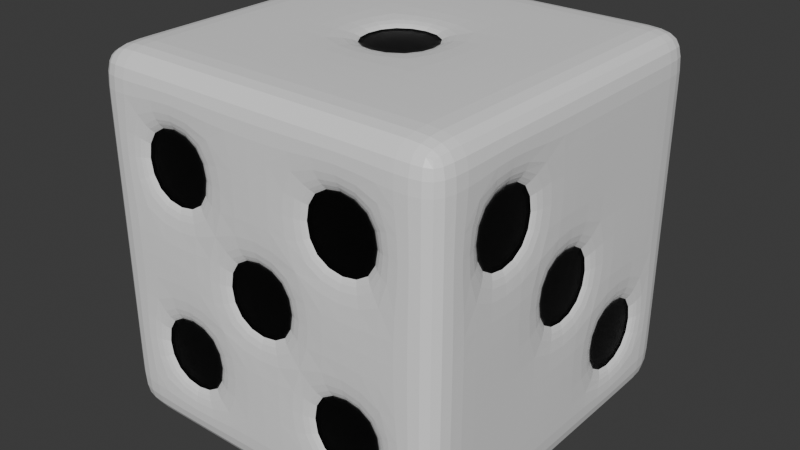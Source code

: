# Source: basic_die.blend  (saved by Blender 4.0.36; exported with 4.5.12 LTS)
import bpy
from mathutils import Matrix  # noqa: F401  (used for matrix-valued properties, if any)

bpy.ops.wm.read_factory_settings(use_empty=True)
scene = bpy.context.scene
scene.name = 'Scene'

# ---- collections
col_collection = bpy.data.collections.new('Collection'); scene.collection.children.link(col_collection)

# ---- materials (node trees are filled in below, after node groups)
mat_die = bpy.data.materials.new('die')
mat_die.alpha_threshold = 0.0
mat_die.use_transparent_shadow = False
mat_die.roughness = 0.5
mat_die.line_color = (0.0, 0.0, 0.0, 1.0)
mat_pips = bpy.data.materials.new('pips')
mat_pips.use_transparent_shadow = False

# ---- material node trees
mat_die.use_nodes = True; mat_die.node_tree.nodes.clear()
_N = mat_die.node_tree.nodes; _L = mat_die.node_tree.links
n0 = _N.new('ShaderNodeOutputMaterial'); n0.name = 'Material Output'; n0.location = (300, 300)
n1 = _N.new('ShaderNodeBsdfPrincipled'); n1.name = 'Principled BSDF'; n1.location = (10, 300)
n1.inputs[0].default_value = (0.8809, 0.8809, 0.8809, 1.0)
n1.inputs[2].default_value = 0.4
n1.inputs[3].default_value = 1.45
n1.inputs[25].default_value = 0.1055
_L.new(n1.outputs[0], n0.inputs[0])
n0.is_active_output = True
mat_pips.use_nodes = True; mat_pips.node_tree.nodes.clear()
_N = mat_pips.node_tree.nodes; _L = mat_pips.node_tree.links
n0 = _N.new('ShaderNodeBsdfPrincipled'); n0.name = 'Principled BSDF'; n0.location = (10, 300)
n0.inputs[0].default_value = (0.0, 0.0, 0.0, 1.0)
n0.inputs[2].default_value = 0.3
n0.inputs[3].default_value = 1.45
n1 = _N.new('ShaderNodeOutputMaterial'); n1.name = 'Material Output'; n1.location = (300, 300)
_L.new(n0.outputs[0], n1.inputs[0])
n1.is_active_output = True

# ---- world
world_world = bpy.data.worlds.new('World'); scene.world = world_world
world_world.use_nodes = True; world_world.node_tree.nodes.clear()
_N = world_world.node_tree.nodes; _L = world_world.node_tree.links
n0 = _N.new('ShaderNodeOutputWorld'); n0.name = 'World Output'; n0.location = (300, 300)
n1 = _N.new('ShaderNodeBackground'); n1.name = 'Background'; n1.location = (10, 300)
n1.inputs[0].default_value = (0.05088, 0.05088, 0.05088, 1.0)
_L.new(n1.outputs[0], n0.inputs[0])
n0.is_active_output = True
world_world.color = (0.05088, 0.05088, 0.05088)
world_world.use_sun_shadow = False
world_world.sun_shadow_jitter_overblur = 0.0

# ---- meshes
me_cube = bpy.data.meshes.new('Cube')
me_cube.from_pydata([(1.0, 1.0, 1.0), (1.0, 1.0, -1.0), (1.0, -1.0, 1.0), (1.0, -1.0, -1.0), (-1.0, 1.0, 1.0), (-1.0, 1.0, -1.0), (-1.0, -1.0, 1.0), (-1.0, -1.0, -1.0), (-1.0, 0.75, -1.0), (-1.0, 0.25, -1.0), (-1.0, -0.25, -1.0), (-1.0, -0.75, -1.0), (1.0, 0.75, 1.0), (1.0, 0.25, 1.0), (1.0, -0.25, 1.0), (1.0, -0.75, 1.0), (-1.0, -0.75, 1.0), (-1.0, -0.25, 1.0), (-1.0, 0.25, 1.0), (-1.0, 0.75, 1.0), (1.0, -0.75, -1.0), (1.0, -0.25, -1.0), (1.0, 0.25, -1.0), (1.0, 0.75, -1.0), (1.0, 1.0, 0.75), (1.0, 1.0, 0.25), (1.0, 1.0, -0.25), (1.0, 1.0, -0.75), (-1.0, -1.0, -0.75), (-1.0, -1.0, -0.25), (-1.0, -1.0, 0.25), (-1.0, -1.0, 0.75), (1.0, -1.0, 0.75), (1.0, -1.0, 0.25), (1.0, -1.0, -0.25), (1.0, -1.0, -0.75), (-1.0, 1.0, 0.75), (-1.0, 1.0, 0.25), (-1.0, 1.0, -0.25), (-1.0, 1.0, -0.75), (1.0, 0.75, 0.75), (1.0, 0.75, 0.25), (0.96, 0.67, -0.33), (0.96, 0.67, -0.67), (1.0, 0.25, 0.75), (0.96, 0.17, 0.17), (0.96, 0.33, -0.33), (0.96, 0.33, -0.67), (0.96, -0.33, 0.67), (0.96, -0.17, 0.17), (0.96, -0.17, -0.17), (1.0, -0.25, -0.75), (0.96, -0.67, 0.67), (0.96, -0.67, 0.33), (1.0, -0.75, -0.25), (1.0, -0.75, -0.75), (-0.96, -0.67, 0.67), (-0.96, -0.67, 0.33), (-0.96, -0.67, -0.33), (-0.96, -0.67, -0.67), (-0.96, -0.33, 0.67), (-0.96, -0.33, 0.33), (-0.96, -0.33, -0.33), (-0.96, -0.33, -0.67), (-0.96, 0.33, 0.67), (-0.96, 0.33, 0.33), (-0.96, 0.33, -0.33), (-0.96, 0.33, -0.67), (-0.96, 0.67, 0.67), (-0.96, 0.67, 0.33), (-0.96, 0.67, -0.33), (-0.96, 0.67, -0.67), (0.75, 1.0, -1.0), (0.25, 1.0, -1.0), (-0.25, 1.0, -1.0), (-0.75, 1.0, -1.0), (0.75, -1.0, 1.0), (0.25, -1.0, 1.0), (-0.25, -1.0, 1.0), (-0.75, -1.0, 1.0), (-0.75, -1.0, -1.0), (-0.25, -1.0, -1.0), (0.25, -1.0, -1.0), (0.75, -1.0, -1.0), (-0.75, 1.0, 1.0), (-0.25, 1.0, 1.0), (0.25, 1.0, 1.0), (0.75, 1.0, 1.0), (0.67, 0.67, -0.96), (0.33, 0.67, -0.96), (-0.33, 0.67, -0.96), (-0.67, 0.67, -0.96), (0.67, 0.33, -0.96), (0.33, 0.33, -0.96), (-0.33, 0.33, -0.96), (-0.67, 0.33, -0.96), (0.67, -0.33, -0.96), (0.33, -0.33, -0.96), (-0.33, -0.33, -0.96), (-0.67, -0.33, -0.96), (0.67, -0.67, -0.96), (0.33, -0.67, -0.96), (-0.33, -0.67, -0.96), (-0.67, -0.67, -0.96), (-0.75, 0.75, 1.0), (-0.25, 0.75, 1.0), (0.25, 0.75, 1.0), (0.75, 0.75, 1.0), (-0.75, 0.25, 1.0), (-0.17, 0.17, 0.96), (0.17, 0.17, 0.96), (0.75, 0.25, 1.0), (-0.75, -0.25, 1.0), (-0.17, -0.17, 0.96), (0.17, -0.17, 0.96), (0.75, -0.25, 1.0), (-0.75, -0.75, 1.0), (-0.25, -0.75, 1.0), (0.25, -0.75, 1.0), (0.75, -0.75, 1.0), (-0.75, 1.0, -0.75), (-0.25, 1.0, -0.75), (0.33, 0.96, -0.67), (0.67, 0.96, -0.67), (-0.75, 1.0, -0.25), (-0.25, 1.0, -0.25), (0.33, 0.96, -0.33), (0.67, 0.96, -0.33), (-0.67, 0.96, 0.33), (-0.33, 0.96, 0.33), (0.25, 1.0, 0.25), (0.75, 1.0, 0.25), (-0.67, 0.96, 0.67), (-0.33, 0.96, 0.67), (0.25, 1.0, 0.75), (0.75, 1.0, 0.75), (0.67, -0.96, -0.67), (0.33, -0.96, -0.67), (-0.33, -0.96, -0.67), (-0.67, -0.96, -0.67), (0.67, -0.96, -0.33), (0.17, -0.96, -0.17), (-0.33, -0.96, -0.33), (-0.67, -0.96, -0.33), (0.67, -0.96, 0.33), (0.17, -0.96, 0.17), (-0.33, -0.96, 0.33), (-0.67, -0.96, 0.33), (0.67, -0.96, 0.67), (0.33, -0.96, 0.67), (-0.33, -0.96, 0.67), (-0.67, -0.96, 0.67), (1.0, 0.75, -0.25), (1.0, 0.75, -0.75), (1.0, 0.25, 0.25), (1.0, 0.25, -0.75), (1.0, 0.25, -0.25), (0.96, 0.17, -0.17), (1.0, -0.25, 0.75), (1.0, -0.25, -0.25), (1.0, -0.25, 0.25), (0.96, -0.33, 0.33), (1.0, -0.75, 0.75), (1.0, -0.75, 0.25), (-1.0, -0.75, 0.75), (-1.0, -0.75, 0.25), (-1.0, -0.75, -0.25), (-1.0, -0.75, -0.75), (-1.0, -0.25, 0.75), (-1.0, -0.25, 0.25), (-1.0, -0.25, -0.25), (-1.0, -0.25, -0.75), (-1.0, 0.25, 0.75), (-1.0, 0.25, 0.25), (-1.0, 0.25, -0.25), (-1.0, 0.25, -0.75), (-1.0, 0.75, 0.75), (-1.0, 0.75, 0.25), (-1.0, 0.75, -0.25), (-1.0, 0.75, -0.75), (0.75, 0.75, -1.0), (0.17, 0.67, -0.96), (-0.17, 0.67, -0.96), (-0.75, 0.75, -1.0), (0.75, 0.25, -1.0), (0.17, 0.33, -0.96), (-0.17, 0.33, -0.96), (-0.75, 0.25, -1.0), (0.75, -0.25, -1.0), (0.17, -0.33, -0.96), (-0.17, -0.33, -0.96), (-0.75, -0.25, -1.0), (0.75, -0.75, -1.0), (0.17, -0.67, -0.96), (-0.17, -0.67, -0.96), (-0.75, -0.75, -1.0), (-0.25, 0.25, 1.0), (0.25, 0.25, 1.0), (-0.25, -0.25, 1.0), (0.25, -0.25, 1.0), (0.25, 1.0, -0.75), (0.75, 1.0, -0.75), (0.25, 1.0, -0.25), (0.75, 1.0, -0.25), (-0.75, 1.0, 0.25), (-0.25, 1.0, 0.25), (-0.75, 1.0, 0.75), (-0.25, 1.0, 0.75), (0.75, -1.0, -0.75), (0.25, -1.0, -0.75), (-0.25, -1.0, -0.75), (-0.75, -1.0, -0.75), (0.75, -1.0, -0.25), (-0.75, -1.0, -0.25), (0.25, -1.0, -0.25), (0.33, -0.96, -0.33), (-0.25, -1.0, -0.25), (-0.17, -0.96, -0.17), (0.75, -1.0, 0.25), (-0.75, -1.0, 0.25), (0.25, -1.0, 0.25), (0.33, -0.96, 0.33), (-0.25, -1.0, 0.25), (-0.17, -0.96, 0.17), (0.75, -1.0, 0.75), (0.25, -1.0, 0.75), (-0.25, -1.0, 0.75), (-0.75, -1.0, 0.75), (0.96, 0.71, -0.29), (0.96, 0.71, -0.71), (0.96, 0.21, 0.21), (0.96, 0.21, -0.21), (0.96, 0.29, -0.29), (0.96, 0.29, -0.71), (0.96, -0.29, 0.71), (0.96, -0.29, 0.29), (0.96, -0.21, 0.21), (0.96, -0.21, -0.21), (0.96, -0.71, 0.71), (0.96, -0.71, 0.29), (-0.96, -0.71, 0.71), (-0.96, -0.71, 0.29), (-0.96, -0.71, -0.29), (-0.96, -0.71, -0.71), (-0.96, -0.29, 0.71), (-0.96, -0.29, 0.29), (-0.96, -0.29, -0.29), (-0.96, -0.29, -0.71), (-0.96, 0.29, 0.71), (-0.96, 0.29, 0.29), (-0.96, 0.29, -0.29), (-0.96, 0.29, -0.71), (-0.96, 0.71, 0.71), (-0.96, 0.71, 0.29), (-0.96, 0.71, -0.29), (-0.96, 0.71, -0.71), (0.71, 0.71, -0.96), (0.29, 0.71, -0.96), (-0.29, 0.71, -0.96), (-0.71, 0.71, -0.96), (0.71, 0.29, -0.96), (0.29, 0.29, -0.96), (-0.29, 0.29, -0.96), (-0.71, 0.29, -0.96), (0.71, -0.29, -0.96), (0.29, -0.29, -0.96), (-0.29, -0.29, -0.96), (-0.71, -0.29, -0.96), (0.71, -0.71, -0.96), (0.29, -0.71, -0.96), (-0.29, -0.71, -0.96), (-0.71, -0.71, -0.96), (-0.21, 0.21, 0.96), (0.21, 0.21, 0.96), (-0.21, -0.21, 0.96), (0.21, -0.21, 0.96), (0.29, 0.96, -0.71), (0.71, 0.96, -0.71), (0.29, 0.96, -0.29), (0.71, 0.96, -0.29), (-0.71, 0.96, 0.29), (-0.29, 0.96, 0.29), (-0.71, 0.96, 0.71), (-0.29, 0.96, 0.71), (0.71, -0.96, -0.71), (0.29, -0.96, -0.71), (-0.29, -0.96, -0.71), (-0.71, -0.96, -0.71), (0.71, -0.96, -0.29), (0.29, -0.96, -0.29), (0.21, -0.96, -0.21), (-0.21, -0.96, -0.21), (-0.29, -0.96, -0.29), (-0.71, -0.96, -0.29), (0.71, -0.96, 0.29), (0.29, -0.96, 0.29), (0.21, -0.96, 0.21), (-0.21, -0.96, 0.21), (-0.29, -0.96, 0.29), (-0.71, -0.96, 0.29), (0.71, -0.96, 0.71), (0.29, -0.96, 0.71), (-0.29, -0.96, 0.71), (-0.71, -0.96, 0.71), (0.25, 0.75, -1.0), (-0.25, 0.75, -1.0), (0.25, 0.25, -1.0), (-0.25, 0.25, -1.0), (0.25, -0.25, -1.0), (-0.25, -0.25, -1.0), (0.25, -0.75, -1.0), (-0.25, -0.75, -1.0), (0.21, 0.71, -0.96), (-0.21, 0.71, -0.96), (0.21, 0.29, -0.96), (-0.21, 0.29, -0.96), (0.21, -0.29, -0.96), (-0.21, -0.29, -0.96), (0.21, -0.71, -0.96), (-0.21, -0.71, -0.96)], [], [(116, 16, 6, 79), (227, 79, 6, 31), (176, 19, 4, 36), (192, 20, 3, 83), (162, 15, 2, 32), (135, 87, 0, 24), (24, 0, 12, 40), (26, 152, 153, 27), (43, 42, 46, 47), (155, 156, 159, 51), (72, 1, 23, 180), (88, 92, 93, 89), (184, 188, 308, 306), (96, 100, 101, 97), (31, 6, 16, 164), (28, 29, 166, 167), (59, 58, 62, 63), (171, 170, 174, 175), (84, 4, 19, 104), (104, 108, 196, 105), (108, 112, 198, 196), (112, 116, 117, 198), (12, 107, 111, 13), (22, 184, 180, 23), (174, 173, 177, 178), (65, 64, 68, 69), (9, 175, 179, 8), (18, 19, 176, 172), (170, 169, 173, 174), (169, 168, 172, 173), (10, 171, 175, 9), (17, 18, 172, 168), (166, 165, 169, 170), (57, 56, 60, 61), (7, 28, 167, 11), (29, 30, 165, 166), (30, 31, 164, 165), (51, 159, 54, 55), (8, 183, 187, 9), (16, 17, 168, 164), (159, 160, 163, 54), (161, 48, 52, 53), (21, 51, 55, 20), (14, 15, 162, 158), (157, 45, 49, 50), (154, 44, 158, 160), (22, 155, 51, 21), (13, 14, 158, 44), (152, 41, 154, 156), (41, 40, 44, 154), (1, 27, 153, 23), (25, 41, 152, 26), (24, 40, 41, 25), (203, 26, 27, 201), (72, 201, 27, 1), (131, 25, 26, 203), (135, 24, 25, 131), (54, 34, 35, 55), (20, 55, 35, 3), (163, 33, 34, 54), (162, 32, 33, 163), (178, 38, 39, 179), (8, 179, 39, 5), (177, 37, 38, 178), (176, 36, 37, 177), (213, 29, 28, 211), (80, 211, 28, 7), (219, 30, 29, 213), (227, 31, 30, 219), (39, 38, 124, 120), (149, 221, 144, 148), (151, 147, 146, 150), (223, 217, 141, 145), (220, 214, 212, 218), (219, 213, 216, 222), (33, 32, 224, 218), (216, 210, 209, 214), (215, 137, 136, 140), (143, 139, 138, 142), (34, 33, 218, 212), (208, 209, 82, 83), (3, 35, 208, 83), (209, 210, 81, 82), (210, 211, 80, 81), (134, 130, 205, 207), (133, 129, 128, 132), (135, 131, 130, 134), (35, 34, 212, 208), (130, 202, 125, 205), (205, 125, 124, 204), (131, 203, 202, 130), (37, 36, 206, 204), (202, 200, 121, 125), (125, 121, 120, 124), (127, 123, 122, 126), (38, 37, 204, 124), (120, 121, 74, 75), (5, 39, 120, 75), (121, 200, 73, 74), (200, 201, 72, 73), (67, 66, 70, 71), (12, 13, 44, 40), (199, 118, 119, 115), (198, 117, 118, 199), (16, 116, 112, 17), (14, 115, 119, 15), (197, 199, 115, 111), (109, 113, 114, 110), (17, 112, 108, 18), (13, 111, 115, 14), (106, 197, 111, 107), (105, 196, 197, 106), (86, 106, 107, 87), (0, 87, 107, 12), (85, 105, 106, 86), (84, 104, 105, 85), (18, 108, 104, 19), (11, 167, 171, 10), (98, 102, 103, 99), (189, 193, 194, 190), (20, 192, 188, 21), (10, 191, 195, 11), (307, 309, 191, 187), (306, 308, 309, 307), (21, 188, 184, 22), (9, 187, 191, 10), (90, 94, 95, 91), (181, 185, 186, 182), (74, 305, 183, 75), (5, 75, 183, 8), (73, 304, 305, 74), (72, 180, 304, 73), (84, 85, 207, 206), (36, 4, 84, 206), (85, 86, 134, 207), (86, 87, 135, 134), (311, 81, 80, 195), (11, 195, 80, 7), (310, 82, 81, 311), (192, 83, 82, 310), (76, 77, 225, 224), (32, 2, 76, 224), (77, 78, 226, 225), (78, 79, 227, 226), (118, 77, 76, 119), (15, 119, 76, 2), (117, 78, 77, 118), (116, 79, 78, 117), (23, 153, 155, 22), (226, 222, 220, 225), (228, 229, 153, 152), (230, 231, 156, 154), (233, 232, 156, 155), (234, 235, 160, 158), (237, 236, 160, 159), (239, 238, 162, 163), (240, 241, 165, 164), (242, 243, 167, 166), (245, 244, 168, 169), (247, 246, 170, 171), (248, 249, 173, 172), (250, 251, 175, 174), (253, 252, 176, 177), (255, 254, 178, 179), (251, 255, 179, 175), (254, 250, 174, 178), (249, 253, 177, 173), (252, 248, 172, 176), (243, 247, 171, 167), (246, 242, 166, 170), (241, 245, 169, 165), (244, 240, 164, 168), (235, 239, 163, 160), (238, 234, 158, 162), (231, 237, 159, 156), (236, 230, 154, 160), (229, 233, 155, 153), (232, 228, 152, 156), (256, 257, 304, 180), (258, 259, 183, 305), (261, 260, 184, 306), (263, 262, 307, 187), (264, 265, 308, 188), (266, 267, 191, 309), (269, 268, 192, 310), (271, 270, 311, 195), (272, 273, 197, 196), (275, 274, 198, 199), (276, 277, 201, 200), (279, 278, 202, 203), (280, 281, 205, 204), (283, 282, 206, 207), (284, 285, 209, 208), (286, 287, 211, 210), (289, 288, 212, 214), (290, 291, 216, 214), (293, 292, 216, 213), (294, 295, 220, 218), (297, 296, 220, 222), (298, 299, 219, 222), (301, 300, 224, 225), (303, 302, 226, 227), (300, 294, 218, 224), (295, 301, 225, 220), (302, 298, 222, 226), (299, 303, 227, 219), (296, 290, 214, 220), (291, 297, 222, 216), (288, 284, 208, 212), (285, 289, 214, 209), (292, 286, 210, 216), (287, 293, 213, 211), (282, 280, 204, 206), (281, 283, 207, 205), (278, 276, 200, 202), (277, 279, 203, 201), (273, 275, 199, 197), (274, 272, 196, 198), (267, 271, 195, 191), (270, 266, 309, 311), (265, 269, 310, 308), (268, 264, 188, 192), (259, 263, 187, 183), (262, 258, 305, 307), (257, 261, 306, 304), (260, 256, 180, 184), (42, 43, 229, 228), (45, 157, 231, 230), (47, 46, 232, 233), (48, 161, 235, 234), (50, 49, 236, 237), (53, 52, 238, 239), (56, 57, 241, 240), (58, 59, 243, 242), (61, 60, 244, 245), (63, 62, 246, 247), (64, 65, 249, 248), (66, 67, 251, 250), (69, 68, 252, 253), (71, 70, 254, 255), (67, 71, 255, 251), (70, 66, 250, 254), (65, 69, 253, 249), (68, 64, 248, 252), (59, 63, 247, 243), (62, 58, 242, 246), (57, 61, 245, 241), (60, 56, 240, 244), (161, 53, 239, 235), (52, 48, 234, 238), (157, 50, 237, 231), (49, 45, 230, 236), (43, 47, 233, 229), (46, 42, 228, 232), (88, 89, 257, 256), (90, 91, 259, 258), (93, 92, 260, 261), (95, 94, 262, 263), (96, 97, 265, 264), (98, 99, 267, 266), (101, 100, 268, 269), (103, 102, 270, 271), (109, 110, 273, 272), (114, 113, 274, 275), (122, 123, 277, 276), (127, 126, 278, 279), (128, 129, 281, 280), (133, 132, 282, 283), (136, 137, 285, 284), (138, 139, 287, 286), (215, 140, 288, 289), (141, 217, 291, 290), (143, 142, 292, 293), (144, 221, 295, 294), (223, 145, 296, 297), (146, 147, 299, 298), (149, 148, 300, 301), (151, 150, 302, 303), (148, 144, 294, 300), (221, 149, 301, 295), (150, 146, 298, 302), (147, 151, 303, 299), (145, 141, 290, 296), (217, 223, 297, 291), (140, 136, 284, 288), (137, 215, 289, 285), (142, 138, 286, 292), (139, 143, 293, 287), (132, 128, 280, 282), (129, 133, 283, 281), (126, 122, 276, 278), (123, 127, 279, 277), (110, 114, 275, 273), (113, 109, 272, 274), (99, 103, 271, 267), (102, 98, 266, 270), (97, 101, 269, 265), (100, 96, 264, 268), (91, 95, 263, 259), (94, 90, 258, 262), (89, 93, 261, 257), (92, 88, 256, 260), (312, 313, 305, 304), (315, 314, 306, 307), (316, 317, 309, 308), (319, 318, 310, 311), (317, 319, 311, 309), (318, 316, 308, 310), (313, 315, 307, 305), (314, 312, 304, 306), (181, 182, 313, 312), (186, 185, 314, 315), (189, 190, 317, 316), (194, 193, 318, 319), (190, 194, 319, 317), (193, 189, 316, 318), (182, 186, 315, 313), (185, 181, 312, 314)])
me_cube.polygons.foreach_set('material_index', [0, 0, 0, 0, 0, 0, 0, 0, 1, 0, 0, 1, 0, 1, 0, 0, 1, 0, 0, 0, 0, 0, 0, 0, 0, 1, 0, 0, 0, 0, 0, 0, 0, 1, 0, 0, 0, 0, 0, 0, 0, 1, 0, 0, 1, 0, 0, 0, 0, 0, 0, 0, 0, 0, 0, 0, 0, 0, 0, 0, 0, 0, 0, 0, 0, 0, 0, 0, 0, 0, 1, 1, 1, 0, 0, 0, 0, 1, 1, 0, 0, 0, 0, 0, 0, 1, 0, 0, 0, 0, 0, 0, 0, 0, 1, 0, 0, 0, 0, 0, 1, 0, 0, 0, 0, 0, 0, 1, 0, 0, 0, 0, 0, 0, 0, 0, 0, 0, 1, 1, 0, 0, 0, 0, 0, 0, 1, 1, 0, 0, 0, 0, 0, 0, 0, 0, 0, 0, 0, 0, 0, 0, 0, 0, 0, 0, 0, 0, 0, 0, 0, 0, 0, 0, 0, 0, 0, 0, 0, 0, 0, 0, 0, 0, 0, 0, 0, 0, 0, 0, 0, 0, 0, 0, 0, 0, 0, 0, 0, 0, 0, 0, 0, 0, 0, 0, 0, 0, 0, 0, 0, 0, 0, 0, 0, 0, 0, 0, 0, 0, 0, 0, 0, 0, 0, 0, 0, 0, 0, 0, 0, 0, 0, 0, 0, 0, 0, 0, 0, 0, 0, 0, 0, 0, 0, 0, 1, 1, 1, 1, 1, 1, 1, 1, 1, 1, 1, 1, 1, 1, 1, 1, 1, 1, 1, 1, 1, 1, 1, 1, 1, 1, 1, 1, 1, 1, 1, 1, 1, 1, 1, 1, 1, 1, 1, 1, 1, 1, 1, 1, 1, 1, 1, 1, 1, 1, 1, 1, 1, 1, 1, 1, 1, 1, 1, 1, 1, 1, 1, 1, 1, 1, 1, 1, 1, 1, 1, 1, 1, 1, 1, 1, 0, 0, 0, 0, 0, 0, 0, 0, 1, 1, 1, 1, 1, 1, 1, 1])
_uv = me_cube.uv_layers.new(name='UVMap')
_uv.uv.foreach_set('vector', [0.8438, 0.7188, 0.875, 0.7188, 0.875, 0.75, 0.8438, 0.75, 0.5938, 0.9688, 0.625, 0.9688, 0.625, 1.0, 0.5938, 1.0, 0.5938, 0.2188, 0.625, 0.2188, 0.625, 0.25, 0.5938, 0.25, 0.3438, 0.7188, 0.375, 0.7188, 0.375, 0.75, 0.3438, 0.75, 0.5938, 0.7188, 0.625, 0.7188, 0.625, 0.75, 0.5938, 0.75, 0.5938, 0.4688, 0.625, 0.4688, 0.625, 0.5, 0.5938, 0.5, 0.5938, 0.5, 0.625, 0.5, 0.625, 0.5312, 0.5938, 0.5312, 0.4688, 0.5, 0.4688, 0.5312, 0.4062, 0.5312, 0.4062, 0.5, 0.4162, 0.5412, 0.4587, 0.5412, 0.4587, 0.5838, 0.4162, 0.5837, 0.4062, 0.5938, 0.4688, 0.5938, 0.4688, 0.6563, 0.4062, 0.6562, 0.3438, 0.5, 0.375, 0.5, 0.375, 0.5312, 0.3438, 0.5312, 0.3338, 0.5413, 0.3337, 0.5838, 0.2913, 0.5837, 0.2912, 0.5412, 0.3438, 0.5938, 0.3438, 0.6562, 0.2812, 0.6562, 0.2812, 0.5938, 0.3338, 0.6662, 0.3338, 0.7087, 0.2912, 0.7087, 0.2912, 0.6662, 0.5938, 0.0, 0.625, 0.0, 0.625, 0.03125, 0.5938, 0.03125, 0.4062, 0.0, 0.4688, 0.0, 0.4688, 0.03125, 0.4062, 0.03125, 0.4162, 0.04125, 0.4587, 0.04125, 0.4587, 0.08375, 0.4162, 0.08375, 0.4062, 0.09375, 0.4688, 0.09375, 0.4688, 0.1562, 0.4062, 0.1562, 0.8438, 0.5, 0.875, 0.5, 0.875, 0.5312, 0.8438, 0.5312, 0.8438, 0.5312, 0.8438, 0.5938, 0.7812, 0.5938, 0.7812, 0.5312, 0.8438, 0.5938, 0.8438, 0.6562, 0.7812, 0.6562, 0.7812, 0.5938, 0.8438, 0.6562, 0.8438, 0.7188, 0.7812, 0.7188, 0.7812, 0.6562, 0.625, 0.5312, 0.6562, 0.5312, 0.6562, 0.5938, 0.625, 0.5938, 0.375, 0.5938, 0.3438, 0.5938, 0.3438, 0.5312, 0.375, 0.5312, 0.4688, 0.1562, 0.5312, 0.1562, 0.5312, 0.2188, 0.4688, 0.2188, 0.5412, 0.1662, 0.5837, 0.1662, 0.5838, 0.2088, 0.5413, 0.2088, 0.375, 0.1562, 0.4062, 0.1562, 0.4062, 0.2188, 0.375, 0.2188, 0.625, 0.1562, 0.625, 0.2188, 0.5938, 0.2188, 0.5938, 0.1562, 0.4688, 0.09375, 0.5312, 0.09375, 0.5312, 0.1562, 0.4688, 0.1562, 0.5312, 0.09375, 0.5938, 0.09375, 0.5938, 0.1562, 0.5312, 0.1562, 0.375, 0.09375, 0.4062, 0.09375, 0.4062, 0.1562, 0.375, 0.1562, 0.625, 0.09375, 0.625, 0.1562, 0.5938, 0.1562, 0.5938, 0.09375, 0.4688, 0.03125, 0.5312, 0.03125, 0.5312, 0.09375, 0.4688, 0.09375, 0.5413, 0.04125, 0.5838, 0.04125, 0.5838, 0.08375, 0.5412, 0.08375, 0.375, 0.0, 0.4062, 0.0, 0.4062, 0.03125, 0.375, 0.03125, 0.4688, 0.0, 0.5312, 0.0, 0.5312, 0.03125, 0.4688, 0.03125, 0.5312, 0.0, 0.5938, 0.0, 0.5938, 0.03125, 0.5312, 0.03125, 0.4062, 0.6562, 0.4688, 0.6563, 0.4688, 0.7188, 0.4062, 0.7188, 0.125, 0.5312, 0.1562, 0.5312, 0.1562, 0.5938, 0.125, 0.5938, 0.625, 0.03125, 0.625, 0.09375, 0.5938, 0.09375, 0.5938, 0.03125, 0.4688, 0.6563, 0.5312, 0.6562, 0.5312, 0.7188, 0.4688, 0.7188, 0.5412, 0.6662, 0.5837, 0.6662, 0.5838, 0.7088, 0.5413, 0.7088, 0.375, 0.6562, 0.4062, 0.6562, 0.4062, 0.7188, 0.375, 0.7188, 0.625, 0.6562, 0.625, 0.7188, 0.5938, 0.7188, 0.5938, 0.6562, 0.4788, 0.6037, 0.5213, 0.6037, 0.5213, 0.6463, 0.4788, 0.6463, 0.5312, 0.5938, 0.5938, 0.5938, 0.5938, 0.6562, 0.5312, 0.6562, 0.375, 0.5938, 0.4062, 0.5938, 0.4062, 0.6562, 0.375, 0.6562, 0.625, 0.5938, 0.625, 0.6562, 0.5938, 0.6562, 0.5938, 0.5938, 0.4688, 0.5312, 0.5312, 0.5312, 0.5312, 0.5938, 0.4688, 0.5938, 0.5312, 0.5312, 0.5938, 0.5312, 0.5938, 0.5938, 0.5312, 0.5938, 0.375, 0.5, 0.4062, 0.5, 0.4062, 0.5312, 0.375, 0.5312, 0.5312, 0.5, 0.5312, 0.5312, 0.4688, 0.5312, 0.4688, 0.5, 0.5938, 0.5, 0.5938, 0.5312, 0.5312, 0.5312, 0.5312, 0.5, 0.4688, 0.4688, 0.4688, 0.5, 0.4062, 0.5, 0.4062, 0.4688, 0.375, 0.4688, 0.4062, 0.4688, 0.4062, 0.5, 0.375, 0.5, 0.5312, 0.4688, 0.5312, 0.5, 0.4688, 0.5, 0.4688, 0.4688, 0.5938, 0.4688, 0.5938, 0.5, 0.5312, 0.5, 0.5312, 0.4688, 0.4688, 0.7188, 0.4688, 0.75, 0.4062, 0.75, 0.4062, 0.7188, 0.375, 0.7188, 0.4062, 0.7188, 0.4062, 0.75, 0.375, 0.75, 0.5312, 0.7188, 0.5312, 0.75, 0.4688, 0.75, 0.4688, 0.7188, 0.5938, 0.7188, 0.5938, 0.75, 0.5312, 0.75, 0.5312, 0.7188, 0.4688, 0.2188, 0.4688, 0.25, 0.4062, 0.25, 0.4062, 0.2188, 0.375, 0.2188, 0.4062, 0.2188, 0.4062, 0.25, 0.375, 0.25, 0.5312, 0.2188, 0.5312, 0.25, 0.4688, 0.25, 0.4688, 0.2188, 0.5938, 0.2188, 0.5938, 0.25, 0.5312, 0.25, 0.5312, 0.2188, 0.4688, 0.9688, 0.4688, 1.0, 0.4062, 1.0, 0.4062, 0.9688, 0.375, 0.9688, 0.4062, 0.9688, 0.4062, 1.0, 0.375, 1.0, 0.5312, 0.9688, 0.5312, 1.0, 0.4688, 1.0, 0.4688, 0.9688, 0.5938, 0.9688, 0.5938, 1.0, 0.5312, 1.0, 0.5312, 0.9688, 0.4062, 0.25, 0.4688, 0.25, 0.4688, 0.2812, 0.4062, 0.2812, 0.5838, 0.8338, 0.5412, 0.8338, 0.5412, 0.7913, 0.5838, 0.7912, 0.5837, 0.9588, 0.5412, 0.9587, 0.5412, 0.9162, 0.5837, 0.9162, 0.5213, 0.8963, 0.4788, 0.8963, 0.4788, 0.8537, 0.5213, 0.8537, 0.5312, 0.8438, 0.4688, 0.8438, 0.4688, 0.7812, 0.5312, 0.7812, 0.5312, 0.9688, 0.4688, 0.9688, 0.4688, 0.9062, 0.5312, 0.9062, 0.5312, 0.75, 0.5938, 0.75, 0.5938, 0.7812, 0.5312, 0.7812, 0.4688, 0.9062, 0.4063, 0.9062, 0.4062, 0.8438, 0.4688, 0.8438, 0.4588, 0.8338, 0.4162, 0.8337, 0.4162, 0.7913, 0.4588, 0.7913, 0.4588, 0.9588, 0.4163, 0.9588, 0.4163, 0.9162, 0.4588, 0.9162, 0.4688, 0.75, 0.5312, 0.75, 0.5312, 0.7812, 0.4688, 0.7812, 0.4062, 0.7812, 0.4062, 0.8438, 0.375, 0.8438, 0.375, 0.7812, 0.375, 0.75, 0.4062, 0.75, 0.4062, 0.7812, 0.375, 0.7812, 0.4062, 0.8438, 0.4063, 0.9062, 0.375, 0.9062, 0.375, 0.8438, 0.4063, 0.9062, 0.4062, 0.9688, 0.375, 0.9688, 0.375, 0.9062, 0.5938, 0.4062, 0.5312, 0.4062, 0.5312, 0.3438, 0.5938, 0.3438, 0.5838, 0.3338, 0.5412, 0.3338, 0.5412, 0.2912, 0.5838, 0.2912, 0.5938, 0.4688, 0.5312, 0.4688, 0.5312, 0.4062, 0.5938, 0.4062, 0.4062, 0.75, 0.4688, 0.75, 0.4688, 0.7812, 0.4062, 0.7812, 0.5312, 0.4062, 0.4688, 0.4062, 0.4688, 0.3438, 0.5312, 0.3438, 0.5312, 0.3438, 0.4688, 0.3438, 0.4688, 0.2812, 0.5312, 0.2812, 0.5312, 0.4688, 0.4688, 0.4688, 0.4688, 0.4062, 0.5312, 0.4062, 0.5312, 0.25, 0.5938, 0.25, 0.5938, 0.2812, 0.5312, 0.2812, 0.4688, 0.4062, 0.4063, 0.4062, 0.4062, 0.3438, 0.4688, 0.3438, 0.4688, 0.3438, 0.4062, 0.3438, 0.4062, 0.2812, 0.4688, 0.2812, 0.4588, 0.4588, 0.4163, 0.4588, 0.4163, 0.4162, 0.4588, 0.4162, 0.4688, 0.25, 0.5312, 0.25, 0.5312, 0.2812, 0.4688, 0.2812, 0.4062, 0.2812, 0.4062, 0.3438, 0.375, 0.3438, 0.375, 0.2812, 0.375, 0.25, 0.4062, 0.25, 0.4062, 0.2812, 0.375, 0.2812, 0.4062, 0.3438, 0.4063, 0.4062, 0.375, 0.4062, 0.375, 0.3438, 0.4063, 0.4062, 0.4062, 0.4688, 0.375, 0.4688, 0.375, 0.4062, 0.4163, 0.1663, 0.4588, 0.1662, 0.4587, 0.2087, 0.4162, 0.2087, 0.625, 0.5312, 0.625, 0.5938, 0.5938, 0.5938, 0.5938, 0.5312, 0.7188, 0.6563, 0.7188, 0.7188, 0.6562, 0.7188, 0.6562, 0.6562, 0.7812, 0.6562, 0.7812, 0.7188, 0.7188, 0.7188, 0.7188, 0.6563, 0.875, 0.7188, 0.8438, 0.7188, 0.8438, 0.6562, 0.875, 0.6562, 0.625, 0.6562, 0.6562, 0.6562, 0.6562, 0.7188, 0.625, 0.7188, 0.7188, 0.5938, 0.7188, 0.6563, 0.6562, 0.6562, 0.6562, 0.5938, 0.7713, 0.6037, 0.7713, 0.6463, 0.7287, 0.6463, 0.7287, 0.6038, 0.875, 0.6562, 0.8438, 0.6562, 0.8438, 0.5938, 0.875, 0.5938, 0.625, 0.5938, 0.6562, 0.5938, 0.6562, 0.6562, 0.625, 0.6562, 0.7188, 0.5312, 0.7188, 0.5938, 0.6562, 0.5938, 0.6562, 0.5312, 0.7812, 0.5312, 0.7812, 0.5938, 0.7188, 0.5938, 0.7188, 0.5312, 0.7188, 0.5, 0.7188, 0.5312, 0.6562, 0.5312, 0.6562, 0.5, 0.625, 0.5, 0.6562, 0.5, 0.6562, 0.5312, 0.625, 0.5312, 0.7812, 0.5, 0.7812, 0.5312, 0.7188, 0.5312, 0.7188, 0.5, 0.8438, 0.5, 0.8438, 0.5312, 0.7812, 0.5312, 0.7812, 0.5, 0.875, 0.5938, 0.8438, 0.5938, 0.8438, 0.5312, 0.875, 0.5312, 0.375, 0.03125, 0.4062, 0.03125, 0.4062, 0.09375, 0.375, 0.09375, 0.2087, 0.6663, 0.2087, 0.7087, 0.1663, 0.7087, 0.1663, 0.6663, 0.2712, 0.6662, 0.2713, 0.7088, 0.2288, 0.7088, 0.2288, 0.6663, 0.375, 0.7188, 0.3438, 0.7188, 0.3438, 0.6562, 0.375, 0.6562, 0.125, 0.6562, 0.1562, 0.6562, 0.1562, 0.7188, 0.125, 0.7188, 0.2188, 0.5938, 0.2188, 0.6563, 0.1562, 0.6562, 0.1562, 0.5938, 0.2812, 0.5938, 0.2812, 0.6562, 0.2188, 0.6563, 0.2188, 0.5938, 0.375, 0.6562, 0.3438, 0.6562, 0.3438, 0.5938, 0.375, 0.5938, 0.125, 0.5938, 0.1562, 0.5938, 0.1562, 0.6562, 0.125, 0.6562, 0.2088, 0.5412, 0.2087, 0.5837, 0.1662, 0.5838, 0.1662, 0.5412, 0.2713, 0.5412, 0.2713, 0.5838, 0.2287, 0.5838, 0.2287, 0.5412, 0.2188, 0.5, 0.2188, 0.5312, 0.1562, 0.5312, 0.1562, 0.5, 0.125, 0.5, 0.1562, 0.5, 0.1562, 0.5312, 0.125, 0.5312, 0.2812, 0.5, 0.2812, 0.5312, 0.2188, 0.5312, 0.2188, 0.5, 0.3438, 0.5, 0.3438, 0.5312, 0.2812, 0.5312, 0.2812, 0.5, 0.625, 0.2812, 0.625, 0.3438, 0.5938, 0.3438, 0.5938, 0.2812, 0.5938, 0.25, 0.625, 0.25, 0.625, 0.2812, 0.5938, 0.2812, 0.625, 0.3438, 0.625, 0.4062, 0.5938, 0.4062, 0.5938, 0.3438, 0.625, 0.4062, 0.625, 0.4688, 0.5938, 0.4688, 0.5938, 0.4062, 0.2188, 0.7188, 0.2188, 0.75, 0.1562, 0.75, 0.1562, 0.7188, 0.125, 0.7188, 0.1562, 0.7188, 0.1562, 0.75, 0.125, 0.75, 0.2812, 0.7188, 0.2812, 0.75, 0.2188, 0.75, 0.2188, 0.7188, 0.3438, 0.7188, 0.3438, 0.75, 0.2812, 0.75, 0.2812, 0.7188, 0.625, 0.7812, 0.625, 0.8438, 0.5938, 0.8438, 0.5938, 0.7812, 0.5938, 0.75, 0.625, 0.75, 0.625, 0.7812, 0.5938, 0.7812, 0.625, 0.8438, 0.625, 0.9062, 0.5938, 0.9062, 0.5938, 0.8438, 0.625, 0.9062, 0.625, 0.9688, 0.5938, 0.9688, 0.5938, 0.9062, 0.7188, 0.7188, 0.7188, 0.75, 0.6562, 0.75, 0.6562, 0.7188, 0.625, 0.7188, 0.6562, 0.7188, 0.6562, 0.75, 0.625, 0.75, 0.7812, 0.7188, 0.7812, 0.75, 0.7188, 0.75, 0.7188, 0.7188, 0.8438, 0.7188, 0.8438, 0.75, 0.7812, 0.75, 0.7812, 0.7188, 0.375, 0.5312, 0.4062, 0.5312, 0.4062, 0.5938, 0.375, 0.5938, 0.5938, 0.9062, 0.5312, 0.9062, 0.5312, 0.8438, 0.5938, 0.8438, 0.4637, 0.5362, 0.4113, 0.5362, 0.4062, 0.5312, 0.4688, 0.5312, 0.5263, 0.5988, 0.4738, 0.5988, 0.4688, 0.5938, 0.5312, 0.5938, 0.4112, 0.5887, 0.4638, 0.5888, 0.4688, 0.5938, 0.4062, 0.5938, 0.5887, 0.6612, 0.5362, 0.6612, 0.5312, 0.6562, 0.5938, 0.6562, 0.4738, 0.6513, 0.5263, 0.6513, 0.5312, 0.6562, 0.4688, 0.6563, 0.5362, 0.7138, 0.5888, 0.7138, 0.5938, 0.7188, 0.5312, 0.7188, 0.5888, 0.03625, 0.5362, 0.03625, 0.5312, 0.03125, 0.5938, 0.03125, 0.4637, 0.03625, 0.4113, 0.03625, 0.4062, 0.03125, 0.4688, 0.03125, 0.5362, 0.08875, 0.5888, 0.08875, 0.5938, 0.09375, 0.5312, 0.09375, 0.4112, 0.08875, 0.4638, 0.08875, 0.4688, 0.09375, 0.4062, 0.09375, 0.5887, 0.1612, 0.5362, 0.1612, 0.5312, 0.1562, 0.5938, 0.1562, 0.4638, 0.1612, 0.4112, 0.1612, 0.4062, 0.1562, 0.4688, 0.1562, 0.5362, 0.2137, 0.5888, 0.2138, 0.5938, 0.2188, 0.5312, 0.2188, 0.4113, 0.2138, 0.4638, 0.2138, 0.4688, 0.2188, 0.4062, 0.2188, 0.4112, 0.1612, 0.4113, 0.2138, 0.4062, 0.2188, 0.4062, 0.1562, 0.4638, 0.2138, 0.4638, 0.1612, 0.4688, 0.1562, 0.4688, 0.2188, 0.5362, 0.1612, 0.5362, 0.2137, 0.5312, 0.2188, 0.5312, 0.1562, 0.5888, 0.2138, 0.5887, 0.1612, 0.5938, 0.1562, 0.5938, 0.2188, 0.4113, 0.03625, 0.4112, 0.08875, 0.4062, 0.09375, 0.4062, 0.03125, 0.4638, 0.08875, 0.4637, 0.03625, 0.4688, 0.03125, 0.4688, 0.09375, 0.5362, 0.03625, 0.5362, 0.08875, 0.5312, 0.09375, 0.5312, 0.03125, 0.5888, 0.08875, 0.5888, 0.03625, 0.5938, 0.03125, 0.5938, 0.09375, 0.5362, 0.6612, 0.5362, 0.7138, 0.5312, 0.7188, 0.5312, 0.6562, 0.5888, 0.7138, 0.5887, 0.6612, 0.5938, 0.6562, 0.5938, 0.7188, 0.4738, 0.5988, 0.4738, 0.6513, 0.4688, 0.6563, 0.4688, 0.5938, 0.5263, 0.6513, 0.5263, 0.5988, 0.5312, 0.5938, 0.5312, 0.6562, 0.4113, 0.5362, 0.4112, 0.5887, 0.4062, 0.5938, 0.4062, 0.5312, 0.4638, 0.5888, 0.4637, 0.5362, 0.4688, 0.5312, 0.4688, 0.5938, 0.3388, 0.5363, 0.2862, 0.5362, 0.2812, 0.5312, 0.3438, 0.5312, 0.2137, 0.5362, 0.1613, 0.5362, 0.1562, 0.5312, 0.2188, 0.5312, 0.2863, 0.5888, 0.3387, 0.5888, 0.3438, 0.5938, 0.2812, 0.5938, 0.1612, 0.5888, 0.2137, 0.5888, 0.2188, 0.5938, 0.1562, 0.5938, 0.3387, 0.6612, 0.2862, 0.6612, 0.2812, 0.6562, 0.3438, 0.6562, 0.2137, 0.6613, 0.1612, 0.6612, 0.1562, 0.6562, 0.2188, 0.6563, 0.2862, 0.7138, 0.3388, 0.7138, 0.3438, 0.7188, 0.2812, 0.7188, 0.1613, 0.7138, 0.2137, 0.7138, 0.2188, 0.7188, 0.1562, 0.7188, 0.7762, 0.5988, 0.7237, 0.5988, 0.7188, 0.5938, 0.7812, 0.5938, 0.7237, 0.6513, 0.7762, 0.6513, 0.7812, 0.6562, 0.7188, 0.6563, 0.4113, 0.4112, 0.4113, 0.4638, 0.4062, 0.4688, 0.4063, 0.4062, 0.4638, 0.4638, 0.4638, 0.4112, 0.4688, 0.4062, 0.4688, 0.4688, 0.5362, 0.2862, 0.5362, 0.3388, 0.5312, 0.3438, 0.5312, 0.2812, 0.5887, 0.3388, 0.5888, 0.2862, 0.5938, 0.2812, 0.5938, 0.3438, 0.4112, 0.7863, 0.4112, 0.8387, 0.4062, 0.8438, 0.4062, 0.7812, 0.4113, 0.9112, 0.4113, 0.9638, 0.4062, 0.9688, 0.4063, 0.9062, 0.4638, 0.8388, 0.4637, 0.7862, 0.4688, 0.7812, 0.4688, 0.8438, 0.4738, 0.8488, 0.4738, 0.9013, 0.4688, 0.9062, 0.4688, 0.8438, 0.4638, 0.9637, 0.4638, 0.9112, 0.4688, 0.9062, 0.4688, 0.9688, 0.5362, 0.7863, 0.5362, 0.8388, 0.5312, 0.8438, 0.5312, 0.7812, 0.5263, 0.9013, 0.5263, 0.8487, 0.5312, 0.8438, 0.5312, 0.9062, 0.5362, 0.9112, 0.5362, 0.9637, 0.5312, 0.9688, 0.5312, 0.9062, 0.5887, 0.8387, 0.5888, 0.7863, 0.5938, 0.7812, 0.5938, 0.8438, 0.5888, 0.9638, 0.5887, 0.9112, 0.5938, 0.9062, 0.5938, 0.9688, 0.5888, 0.7863, 0.5362, 0.7863, 0.5312, 0.7812, 0.5938, 0.7812, 0.5362, 0.8388, 0.5887, 0.8387, 0.5938, 0.8438, 0.5312, 0.8438, 0.5887, 0.9112, 0.5362, 0.9112, 0.5312, 0.9062, 0.5938, 0.9062, 0.5362, 0.9637, 0.5888, 0.9638, 0.5938, 0.9688, 0.5312, 0.9688, 0.5263, 0.8487, 0.4738, 0.8488, 0.4688, 0.8438, 0.5312, 0.8438, 0.4738, 0.9013, 0.5263, 0.9013, 0.5312, 0.9062, 0.4688, 0.9062, 0.4637, 0.7862, 0.4112, 0.7863, 0.4062, 0.7812, 0.4688, 0.7812, 0.4112, 0.8387, 0.4638, 0.8388, 0.4688, 0.8438, 0.4062, 0.8438, 0.4638, 0.9112, 0.4113, 0.9112, 0.4063, 0.9062, 0.4688, 0.9062, 0.4113, 0.9638, 0.4638, 0.9637, 0.4688, 0.9688, 0.4062, 0.9688, 0.5888, 0.2862, 0.5362, 0.2862, 0.5312, 0.2812, 0.5938, 0.2812, 0.5362, 0.3388, 0.5887, 0.3388, 0.5938, 0.3438, 0.5312, 0.3438, 0.4638, 0.4112, 0.4113, 0.4112, 0.4063, 0.4062, 0.4688, 0.4062, 0.4113, 0.4638, 0.4638, 0.4638, 0.4688, 0.4688, 0.4062, 0.4688, 0.7237, 0.5988, 0.7237, 0.6513, 0.7188, 0.6563, 0.7188, 0.5938, 0.7762, 0.6513, 0.7762, 0.5988, 0.7812, 0.5938, 0.7812, 0.6562, 0.1612, 0.6612, 0.1613, 0.7138, 0.1562, 0.7188, 0.1562, 0.6562, 0.2137, 0.7138, 0.2137, 0.6613, 0.2188, 0.6563, 0.2188, 0.7188, 0.2862, 0.6612, 0.2862, 0.7138, 0.2812, 0.7188, 0.2812, 0.6562, 0.3388, 0.7138, 0.3387, 0.6612, 0.3438, 0.6562, 0.3438, 0.7188, 0.1613, 0.5362, 0.1612, 0.5888, 0.1562, 0.5938, 0.1562, 0.5312, 0.2137, 0.5888, 0.2137, 0.5362, 0.2188, 0.5312, 0.2188, 0.5938, 0.2862, 0.5362, 0.2863, 0.5888, 0.2812, 0.5938, 0.2812, 0.5312, 0.3387, 0.5888, 0.3388, 0.5363, 0.3438, 0.5312, 0.3438, 0.5938, 0.4587, 0.5412, 0.4162, 0.5412, 0.4113, 0.5362, 0.4637, 0.5362, 0.5213, 0.6037, 0.4788, 0.6037, 0.4738, 0.5988, 0.5263, 0.5988, 0.4162, 0.5837, 0.4587, 0.5838, 0.4638, 0.5888, 0.4112, 0.5887, 0.5837, 0.6662, 0.5412, 0.6662, 0.5362, 0.6612, 0.5887, 0.6612, 0.4788, 0.6463, 0.5213, 0.6463, 0.5263, 0.6513, 0.4738, 0.6513, 0.5413, 0.7088, 0.5838, 0.7088, 0.5888, 0.7138, 0.5362, 0.7138, 0.5838, 0.04125, 0.5413, 0.04125, 0.5362, 0.03625, 0.5888, 0.03625, 0.4587, 0.04125, 0.4162, 0.04125, 0.4113, 0.03625, 0.4637, 0.03625, 0.5412, 0.08375, 0.5838, 0.08375, 0.5888, 0.08875, 0.5362, 0.08875, 0.4162, 0.08375, 0.4587, 0.08375, 0.4638, 0.08875, 0.4112, 0.08875, 0.5837, 0.1662, 0.5412, 0.1662, 0.5362, 0.1612, 0.5887, 0.1612, 0.4588, 0.1662, 0.4163, 0.1663, 0.4112, 0.1612, 0.4638, 0.1612, 0.5413, 0.2088, 0.5838, 0.2088, 0.5888, 0.2138, 0.5362, 0.2137, 0.4162, 0.2087, 0.4587, 0.2087, 0.4638, 0.2138, 0.4113, 0.2138, 0.4163, 0.1663, 0.4162, 0.2087, 0.4113, 0.2138, 0.4112, 0.1612, 0.4587, 0.2087, 0.4588, 0.1662, 0.4638, 0.1612, 0.4638, 0.2138, 0.5412, 0.1662, 0.5413, 0.2088, 0.5362, 0.2137, 0.5362, 0.1612, 0.5838, 0.2088, 0.5837, 0.1662, 0.5887, 0.1612, 0.5888, 0.2138, 0.4162, 0.04125, 0.4162, 0.08375, 0.4112, 0.08875, 0.4113, 0.03625, 0.4587, 0.08375, 0.4587, 0.04125, 0.4637, 0.03625, 0.4638, 0.08875, 0.5413, 0.04125, 0.5412, 0.08375, 0.5362, 0.08875, 0.5362, 0.03625, 0.5838, 0.08375, 0.5838, 0.04125, 0.5888, 0.03625, 0.5888, 0.08875, 0.5412, 0.6662, 0.5413, 0.7088, 0.5362, 0.7138, 0.5362, 0.6612, 0.5838, 0.7088, 0.5837, 0.6662, 0.5887, 0.6612, 0.5888, 0.7138, 0.4788, 0.6037, 0.4788, 0.6463, 0.4738, 0.6513, 0.4738, 0.5988, 0.5213, 0.6463, 0.5213, 0.6037, 0.5263, 0.5988, 0.5263, 0.6513, 0.4162, 0.5412, 0.4162, 0.5837, 0.4112, 0.5887, 0.4113, 0.5362, 0.4587, 0.5838, 0.4587, 0.5412, 0.4637, 0.5362, 0.4638, 0.5888, 0.3338, 0.5413, 0.2912, 0.5412, 0.2862, 0.5362, 0.3388, 0.5363, 0.2088, 0.5412, 0.1662, 0.5412, 0.1613, 0.5362, 0.2137, 0.5362, 0.2913, 0.5837, 0.3337, 0.5838, 0.3387, 0.5888, 0.2863, 0.5888, 0.1662, 0.5838, 0.2087, 0.5837, 0.2137, 0.5888, 0.1612, 0.5888, 0.3338, 0.6662, 0.2912, 0.6662, 0.2862, 0.6612, 0.3387, 0.6612, 0.2087, 0.6663, 0.1663, 0.6663, 0.1612, 0.6612, 0.2137, 0.6613, 0.2912, 0.7087, 0.3338, 0.7087, 0.3388, 0.7138, 0.2862, 0.7138, 0.1663, 0.7087, 0.2087, 0.7087, 0.2137, 0.7138, 0.1613, 0.7138, 0.7713, 0.6037, 0.7287, 0.6038, 0.7237, 0.5988, 0.7762, 0.5988, 0.7287, 0.6463, 0.7713, 0.6463, 0.7762, 0.6513, 0.7237, 0.6513, 0.4163, 0.4162, 0.4163, 0.4588, 0.4113, 0.4638, 0.4113, 0.4112, 0.4588, 0.4588, 0.4588, 0.4162, 0.4638, 0.4112, 0.4638, 0.4638, 0.5412, 0.2912, 0.5412, 0.3338, 0.5362, 0.3388, 0.5362, 0.2862, 0.5838, 0.3338, 0.5838, 0.2912, 0.5888, 0.2862, 0.5887, 0.3388, 0.4162, 0.7913, 0.4162, 0.8337, 0.4112, 0.8387, 0.4112, 0.7863, 0.4163, 0.9162, 0.4163, 0.9588, 0.4113, 0.9638, 0.4113, 0.9112, 0.4588, 0.8338, 0.4588, 0.7913, 0.4637, 0.7862, 0.4638, 0.8388, 0.4788, 0.8537, 0.4788, 0.8963, 0.4738, 0.9013, 0.4738, 0.8488, 0.4588, 0.9588, 0.4588, 0.9162, 0.4638, 0.9112, 0.4638, 0.9637, 0.5412, 0.7913, 0.5412, 0.8338, 0.5362, 0.8388, 0.5362, 0.7863, 0.5213, 0.8963, 0.5213, 0.8537, 0.5263, 0.8487, 0.5263, 0.9013, 0.5412, 0.9162, 0.5412, 0.9587, 0.5362, 0.9637, 0.5362, 0.9112, 0.5838, 0.8338, 0.5838, 0.7912, 0.5888, 0.7863, 0.5887, 0.8387, 0.5837, 0.9588, 0.5837, 0.9162, 0.5887, 0.9112, 0.5888, 0.9638, 0.5838, 0.7912, 0.5412, 0.7913, 0.5362, 0.7863, 0.5888, 0.7863, 0.5412, 0.8338, 0.5838, 0.8338, 0.5887, 0.8387, 0.5362, 0.8388, 0.5837, 0.9162, 0.5412, 0.9162, 0.5362, 0.9112, 0.5887, 0.9112, 0.5412, 0.9587, 0.5837, 0.9588, 0.5888, 0.9638, 0.5362, 0.9637, 0.5213, 0.8537, 0.4788, 0.8537, 0.4738, 0.8488, 0.5263, 0.8487, 0.4788, 0.8963, 0.5213, 0.8963, 0.5263, 0.9013, 0.4738, 0.9013, 0.4588, 0.7913, 0.4162, 0.7913, 0.4112, 0.7863, 0.4637, 0.7862, 0.4162, 0.8337, 0.4588, 0.8338, 0.4638, 0.8388, 0.4112, 0.8387, 0.4588, 0.9162, 0.4163, 0.9162, 0.4113, 0.9112, 0.4638, 0.9112, 0.4163, 0.9588, 0.4588, 0.9588, 0.4638, 0.9637, 0.4113, 0.9638, 0.5838, 0.2912, 0.5412, 0.2912, 0.5362, 0.2862, 0.5888, 0.2862, 0.5412, 0.3338, 0.5838, 0.3338, 0.5887, 0.3388, 0.5362, 0.3388, 0.4588, 0.4162, 0.4163, 0.4162, 0.4113, 0.4112, 0.4638, 0.4112, 0.4163, 0.4588, 0.4588, 0.4588, 0.4638, 0.4638, 0.4113, 0.4638, 0.7287, 0.6038, 0.7287, 0.6463, 0.7237, 0.6513, 0.7237, 0.5988, 0.7713, 0.6463, 0.7713, 0.6037, 0.7762, 0.5988, 0.7762, 0.6513, 0.1663, 0.6663, 0.1663, 0.7087, 0.1613, 0.7138, 0.1612, 0.6612, 0.2087, 0.7087, 0.2087, 0.6663, 0.2137, 0.6613, 0.2137, 0.7138, 0.2912, 0.6662, 0.2912, 0.7087, 0.2862, 0.7138, 0.2862, 0.6612, 0.3338, 0.7087, 0.3338, 0.6662, 0.3387, 0.6612, 0.3388, 0.7138, 0.1662, 0.5412, 0.1662, 0.5838, 0.1612, 0.5888, 0.1613, 0.5362, 0.2087, 0.5837, 0.2088, 0.5412, 0.2137, 0.5362, 0.2137, 0.5888, 0.2912, 0.5412, 0.2913, 0.5837, 0.2863, 0.5888, 0.2862, 0.5362, 0.3337, 0.5838, 0.3338, 0.5413, 0.3388, 0.5363, 0.3387, 0.5888, 0.2762, 0.5362, 0.2237, 0.5362, 0.2188, 0.5312, 0.2812, 0.5312, 0.2237, 0.5888, 0.2763, 0.5888, 0.2812, 0.5938, 0.2188, 0.5938, 0.2763, 0.6612, 0.2237, 0.6613, 0.2188, 0.6563, 0.2812, 0.6562, 0.2238, 0.7138, 0.2762, 0.7138, 0.2812, 0.7188, 0.2188, 0.7188, 0.2237, 0.6613, 0.2238, 0.7138, 0.2188, 0.7188, 0.2188, 0.6563, 0.2762, 0.7138, 0.2763, 0.6612, 0.2812, 0.6562, 0.2812, 0.7188, 0.2237, 0.5362, 0.2237, 0.5888, 0.2188, 0.5938, 0.2188, 0.5312, 0.2763, 0.5888, 0.2762, 0.5362, 0.2812, 0.5312, 0.2812, 0.5938, 0.2713, 0.5412, 0.2287, 0.5412, 0.2237, 0.5362, 0.2762, 0.5362, 0.2287, 0.5838, 0.2713, 0.5838, 0.2763, 0.5888, 0.2237, 0.5888, 0.2712, 0.6662, 0.2288, 0.6663, 0.2237, 0.6613, 0.2763, 0.6612, 0.2288, 0.7088, 0.2713, 0.7088, 0.2762, 0.7138, 0.2238, 0.7138, 0.2288, 0.6663, 0.2288, 0.7088, 0.2238, 0.7138, 0.2237, 0.6613, 0.2713, 0.7088, 0.2712, 0.6662, 0.2763, 0.6612, 0.2762, 0.7138, 0.2287, 0.5412, 0.2287, 0.5838, 0.2237, 0.5888, 0.2237, 0.5362, 0.2713, 0.5838, 0.2713, 0.5412, 0.2762, 0.5362, 0.2763, 0.5888])
me_cube.materials.append(mat_die)
me_cube.materials.append(mat_pips)
me_cube.use_mirror_vertex_groups = False
me_cube.update()

# ---- objects
ob_die = bpy.data.objects.new('die', me_cube)

# ---- transforms, parenting, visibility, modifiers, constraints
ob_die.location = (0.0, 0.0, 0.0)
ob_die.lock_rotations_4d = False
ob_die.empty_display_type = 'ARROWS'
ob_die.lineart.crease_threshold = 0.0
_m = ob_die.modifiers.new('Subdivision', 'SUBSURF')
_m.levels = 2

# ---- collection membership
col_collection.objects.link(ob_die)

# ---- scene / render settings (as saved in the file)
scene.frame_start = 1; scene.frame_end = 250; scene.frame_set(1)
scene.render.engine = 'BLENDER_EEVEE_NEXT'
scene.cycles.sampling_pattern = 'TABULATED_SOBOL'
bpy.context.view_layer.update()

# ---- added for rendering (the .blend has no active camera and no usable light): camera, sun
cam_auto = bpy.data.cameras.new('AutoCamera')
cam_auto.lens = 50.0
cam_auto.sensor_width = 36.0
cam_auto.clip_end = 1000.0
ob_auto_camera = bpy.data.objects.new('AutoCamera', cam_auto)
scene.collection.objects.link(ob_auto_camera)
ob_auto_camera.location = (3.20507, -3.84609, 2.56406)
ob_auto_camera.rotation_euler = (1.09748, -7.21219e-08, 0.694738)
scene.camera = ob_auto_camera
light_auto_sun = bpy.data.lights.new('AutoSun', 'SUN')
light_auto_sun.energy = 3.0
light_auto_sun.angle = 0.0523599
ob_auto_sun = bpy.data.objects.new('AutoSun', light_auto_sun)
scene.collection.objects.link(ob_auto_sun)
ob_auto_sun.rotation_euler = (0.872665, 0.174533, 0.523599)
bpy.context.view_layer.update()
